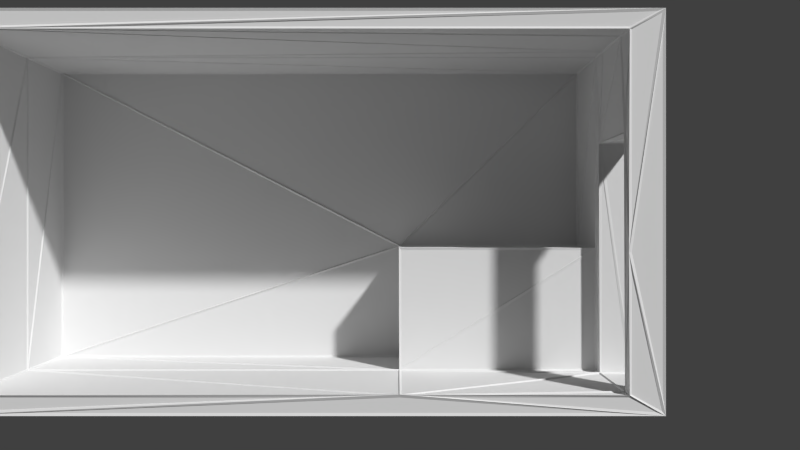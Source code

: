 # Source: room.blend  (saved by Blender 2.75.0; exported with 4.5.12 LTS)
import bpy
from mathutils import Matrix  # noqa: F401  (used for matrix-valued properties, if any)

bpy.ops.wm.read_factory_settings(use_empty=True)
scene = bpy.context.scene
scene.name = 'Scene'

# ---- collections
col_collection_1 = bpy.data.collections.new('Collection 1'); scene.collection.children.link(col_collection_1)

# ---- world
world_world = bpy.data.worlds.new('World'); scene.world = world_world
world_world.color = (0.05088, 0.05088, 0.05088)
world_world.use_sun_shadow = False
world_world.sun_shadow_jitter_overblur = 0.0
world_world.cycles.sampling_method = 'MANUAL'
world_world.cycles.sample_map_resolution = 256

# ---- cameras
cam_camera_001 = bpy.data.cameras.new('Camera.001')
cam_camera_001.clip_end = 100.0
cam_camera_001.lens = 35.0
cam_camera_001.sensor_width = 32.0
cam_camera_001.sensor_height = 18.0
cam_camera_001.display_size = 2.0
cam_camera_001.dof.focus_distance = 0.0
cam_camera_001.dof.aperture_fstop = 128.0
cam_camera_001.dof.aperture_blades = 6

# ---- meshes
me_cube_001 = bpy.data.meshes.new('Cube.001')
me_cube_001.from_pydata([(5.706, -2.29, -1.456), (5.706, 2.619, -1.456), (5.706, -2.29, -1.85), (5.706, 2.619, -1.85), (-3.202, -2.29, -1.456), (-3.202, 2.619, -1.456), (-3.202, -2.29, -1.85), (-3.202, 2.619, -1.85), (5.285, -2.058, -1.456), (5.285, 2.387, -1.456), (-2.782, 2.387, -1.456), (-2.782, -0.3243, 1.643), (-2.782, -0.3243, -1.456), (0.002495, -2.058, -1.456), (5.285, 2.387, -0.1799), (5.285, -2.058, -0.1799), (-3.202, -2.29, -0.1799), (-3.202, 2.619, -0.1799), (5.706, 2.619, -0.1799), (5.706, -2.29, -0.1799), (0.002496, -0.3243, -1.456), (-2.782, -0.3243, -0.1799), (-2.782, -2.058, -0.1799), (-2.782, 2.387, -0.1799), (0.002495, -2.058, -0.1799), (0.002496, -0.3243, -0.1799), (-2.782, -2.058, 1.643), (5.706, -2.29, 1.643), (-3.202, -2.29, 1.643), (-3.202, 2.619, 1.643), (5.706, 2.619, 1.643), (5.285, -2.058, 1.643), (5.285, 2.387, 1.643), (-2.782, 2.387, 1.643), (0.002495, -2.058, 1.643), (-2.782, -2.058, 0.0694), (-2.782, 1.145, 0.0694), (-2.782, -2.058, 1.442), (-2.782, 2.387, 0.2391), (-2.782, 2.387, 1.226), (-2.782, 1.145, 1.442), (-3.202, -2.058, 1.442), (-3.202, 1.145, 1.442), (-3.202, 1.145, 0.0694), (-3.202, -2.058, 0.0694)], [], [(1, 0, 2, 3), (3, 2, 6, 7), (7, 6, 4, 5), (13, 24, 15, 8), (0, 4, 6, 2), (5, 1, 3, 7), (9, 14, 23, 10), (1, 18, 19, 0), (5, 17, 18, 1), (10, 23, 21, 12), (22, 35, 37, 26, 34, 24), (10, 12, 20, 13, 8, 9), (21, 22, 24, 25), (17, 29, 30, 18), (15, 31, 32, 14), (24, 34, 31, 15), (0, 19, 16, 4), (20, 25, 24, 13), (4, 16, 17, 5), (12, 21, 25, 20), (8, 15, 14, 9), (30, 32, 31, 27), (27, 31, 34, 26, 28), (29, 33, 32, 30), (28, 26, 11, 33, 29), (40, 42, 43, 36), (40, 39, 33), (18, 30, 27, 19), (19, 27, 28, 16), (14, 32, 33, 39, 38, 23), (21, 36, 35, 22), (23, 38, 36, 21), (39, 40, 36, 38), (17, 43, 42, 41, 28, 29), (16, 28, 41, 44, 43, 17), (35, 44, 41, 37), (11, 40, 33), (26, 37, 40, 11), (42, 40, 37, 41), (35, 36, 43, 44)])
_uv = me_cube_001.uv_layers.new(name='UVMap')
_uv.uv.foreach_set('vector', [0.0, 0.0, 0.0, 1.0, 1.0, 1.0, 1.0, 0.0, 0.0, 0.0, 0.0, 1.0, 1.0, 1.0, 1.0, 0.0, 0.0, 0.0, 0.0, 1.0, 1.0, 1.0, 1.0, 0.0, 0.0, 0.0, 0.0, 1.0, 1.0, 1.0, 1.0, 0.0, 0.0, 0.0, 0.0, 1.0, 1.0, 1.0, 1.0, 0.0, 0.0, 0.0, 0.0, 1.0, 1.0, 1.0, 1.0, 0.0, 0.0, 0.0, 0.0, 1.0, 1.0, 1.0, 1.0, 0.0, 0.0, 0.0, 0.0, 1.0, 1.0, 1.0, 1.0, 0.0, 0.0, 0.0, 0.0, 1.0, 1.0, 1.0, 1.0, 0.0, 0.0, 0.0, 0.0, 1.0, 1.0, 1.0, 1.0, 0.0, 0.5, 1.0, 0.06699, 0.75, 0.06699, 0.25, 0.5, 0.0, 0.933, 0.25, 0.933, 0.75, 0.5, 1.0, 0.06699, 0.75, 0.06699, 0.25, 0.5, 0.0, 0.933, 0.25, 0.933, 0.75, 0.0, 0.0, 0.0, 1.0, 1.0, 1.0, 1.0, 0.0, 0.0, 0.0, 0.0, 1.0, 1.0, 1.0, 1.0, 0.0, 0.0, 0.0, 0.0, 1.0, 1.0, 1.0, 1.0, 0.0, 0.0, 0.0, 0.0, 1.0, 1.0, 1.0, 1.0, 0.0, 0.0, 0.0, 0.0, 1.0, 1.0, 1.0, 1.0, 0.0, 0.0, 0.0, 0.0, 1.0, 1.0, 1.0, 1.0, 0.0, 0.0, 0.0, 0.0, 1.0, 1.0, 1.0, 1.0, 0.0, 0.0, 0.0, 0.0, 1.0, 1.0, 1.0, 1.0, 0.0, 0.0, 0.0, 0.0, 1.0, 1.0, 1.0, 1.0, 0.0, 0.0, 0.0, 0.0, 1.0, 1.0, 1.0, 1.0, 0.0, 0.5, 1.0, 0.02447, 0.6545, 0.2061, 0.09549, 0.7939, 0.09549, 0.9755, 0.6545, 0.0, 0.0, 0.0, 1.0, 1.0, 1.0, 1.0, 0.0, 0.5, 1.0, 0.02447, 0.6545, 0.2061, 0.09549, 0.7939, 0.09549, 0.9755, 0.6545, 0.0, 0.0, 0.0, 1.0, 1.0, 1.0, 1.0, 0.0, 0.0, 0.0, 1.0, 1.0, 1.0, 0.0, 0.0, 0.0, 0.0, 1.0, 1.0, 1.0, 1.0, 0.0, 0.0, 0.0, 0.0, 1.0, 1.0, 1.0, 1.0, 0.0, 0.5, 1.0, 0.06699, 0.75, 0.06699, 0.25, 0.5, 0.0, 0.933, 0.25, 0.933, 0.75, 0.0, 0.0, 0.0, 1.0, 1.0, 1.0, 1.0, 0.0, 0.0, 0.0, 0.0, 1.0, 1.0, 1.0, 1.0, 0.0, 0.0, 0.0, 0.0, 1.0, 1.0, 1.0, 1.0, 0.0, 0.5, 1.0, 0.06699, 0.75, 0.06699, 0.25, 0.5, 0.0, 0.933, 0.25, 0.933, 0.75, 0.5, 1.0, 0.06699, 0.75, 0.06699, 0.25, 0.5, 0.0, 0.933, 0.25, 0.933, 0.75, 1.0, 0.0, 0.06699, 0.25, 1.0, 1.0, 0.06699, 0.75, 0.0, 0.0, 1.0, 1.0, 1.0, 0.0, 0.0, 0.0, 0.0, 1.0, 1.0, 1.0, 1.0, 0.0, 0.0, 0.0, 0.0, 1.0, 1.0, 1.0, 1.0, 0.0, 0.0, 0.0, 0.0, 1.0, 1.0, 1.0, 1.0, 0.0])
me_cube_001.use_remesh_preserve_volume = False
me_cube_001.use_remesh_preserve_attributes = False
me_cube_001.use_mirror_vertex_groups = False
me_cube_001.update()

# ---- objects
ob_camera = bpy.data.objects.new('Camera', cam_camera_001)
ob_cube = bpy.data.objects.new('Cube', me_cube_001)

# ---- transforms, parenting, visibility, modifiers, constraints
ob_camera.location = (0.0, -10.61, 3.662)
ob_camera.rotation_euler = (1.571, -0.0, 0.0)
ob_camera.scale = (1.0, 1.0, 1.0)
ob_camera.lineart.crease_threshold = 0.0
ob_cube.location = (-2.225e-07, 1.621, 3.658)
ob_cube.rotation_euler = (1.571, -0.0, 0.0)
ob_cube.scale = (-1.0, 1.0, 1.0)
ob_cube.lineart.crease_threshold = 0.0
_m = ob_cube.modifiers.new('Decimate', 'DECIMATE')
_m.decimate_type = 'DISSOLVE'
_m.angle_limit = 1.745e-05
_m = ob_cube.modifiers.new('Triangulate', 'TRIANGULATE')
_m = ob_cube.modifiers.new('Wireframe', 'WIREFRAME')
_m.thickness = 0.04487
_m.use_replace = False

# ---- collection membership
col_collection_1.objects.link(ob_camera)
col_collection_1.objects.link(ob_cube)

# ---- scene / render settings (as saved in the file)
scene.camera = ob_camera
scene.frame_start = 1; scene.frame_end = 250; scene.frame_set(1)
scene.render.engine = 'BLENDER_EEVEE_NEXT'
scene.render.resolution_percentage = 50
scene.render.dither_intensity = 0.0
scene.cycles.use_denoising = False
scene.cycles.samples = 10
scene.cycles.sampling_pattern = 'TABULATED_SOBOL'
scene.cycles.light_sampling_threshold = 0.0
scene.cycles.use_adaptive_sampling = False
scene.cycles.use_light_tree = False
scene.cycles.blur_glossy = 0.0
scene.cycles.pixel_filter_type = 'GAUSSIAN'
scene.cycles.sample_clamp_indirect = 0.0
scene.view_settings.view_transform = 'Standard'
bpy.context.view_layer.update()

# ---- added for rendering (the .blend has no usable light): sun
light_auto_sun = bpy.data.lights.new('AutoSun', 'SUN')
light_auto_sun.energy = 3.0
light_auto_sun.angle = 0.0523599
ob_auto_sun = bpy.data.objects.new('AutoSun', light_auto_sun)
scene.collection.objects.link(ob_auto_sun)
ob_auto_sun.rotation_euler = (0.872665, 0.174533, 0.523599)
bpy.context.view_layer.update()
